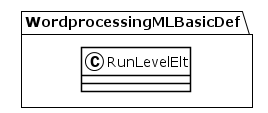

The diagram above was rendered by PlantUML. Its source (embedded in the PNG):
@startuml
!theme plain
package WordprocessingMLBasicDef {
class RunLevelElt {
}
}
@enduml